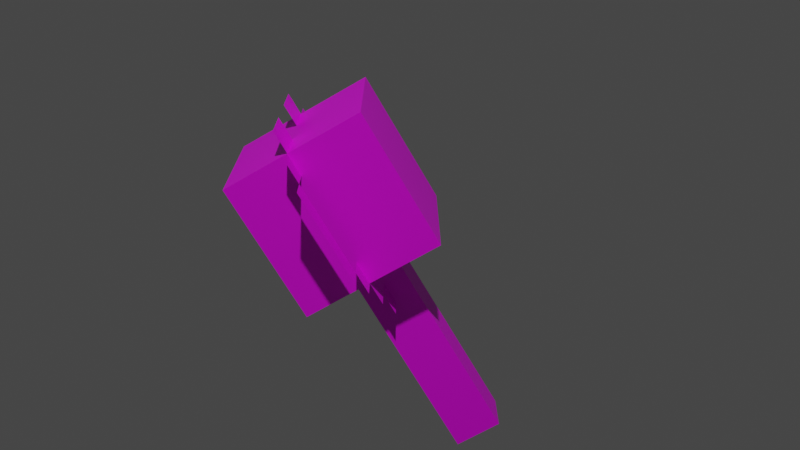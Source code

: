 # Source: everness_mineral_torch_ceiling.blend  (saved by Blender 2.83.21; exported with 4.5.12 LTS)
import bpy
from mathutils import Matrix  # noqa: F401  (used for matrix-valued properties, if any)

bpy.ops.wm.read_factory_settings(use_empty=True)
scene = bpy.context.scene
scene.name = 'Scene'

# ---- collections
col_collection = bpy.data.collections.new('Collection'); scene.collection.children.link(col_collection)

# ---- images (referenced by path relative to the original .blend; pixels are not part of the script)
import os
ASSET_DIR = os.environ.get("B2B_ASSET_DIR", "")  # directory of the original .blend (textures are referenced by path, not embedded)
HERE = os.path.dirname(os.path.abspath(__file__))  # packed textures are extracted next to this script under _unpacked/

def load_image(name, relpath, width, height, colorspace="sRGB"):
    """Load a texture the original file referenced (path relative to the .blend, or extracted next to this script)."""
    p = next((c for c in (os.path.join(HERE, relpath), os.path.join(ASSET_DIR, relpath)) if relpath and os.path.exists(c)), "")
    if p:
        img = bpy.data.images.load(p, check_existing=True)
        img.name = name
    else:  # same state as the original file: an image datablock whose file is absent (Cycles renders it pink)
        img = bpy.data.images.new(name, width, height)
        img.source = "FILE"
        img.filepath = "//" + (relpath or name)
    img.colorspace_settings.name = colorspace
    return img
img_everness_mineral_torch_mesh_png = load_image('everness_mineral_torch_mesh.png', 'everness_mineral_torch_mesh.png', 1024, 1024, 'sRGB')
img_particle_cube = load_image('particle cube', 'everness_mineral_torch_animated.png', 1024, 1024, 'sRGB')

# ---- materials (node trees are filled in below, after node groups)
mat_torch = bpy.data.materials.new('torch')
mat_torch.use_transparent_shadow = False
mat_particle_cube = bpy.data.materials.new('particle cube')
mat_particle_cube.use_transparent_shadow = False

# ---- material node trees
mat_torch.use_nodes = True; mat_torch.node_tree.nodes.clear()
_N = mat_torch.node_tree.nodes; _L = mat_torch.node_tree.links
n0 = _N.new('ShaderNodeBsdfPrincipled'); n0.name = 'Principled BSDF'; n0.location = (10, 300)
n0.distribution = 'GGX'
n0.subsurface_method = 'BURLEY'
n0.inputs[3].default_value = 1.45
n0.inputs[27].default_value = (0.0, 0.0, 0.0, 1.0)
n0.inputs[28].default_value = 1.0
n1 = _N.new('ShaderNodeOutputMaterial'); n1.name = 'Material Output'; n1.location = (300, 300)
n2 = _N.new('ShaderNodeTexImage'); n2.name = 'Image Texture'; n2.location = (-300, 280)
n2.image = img_everness_mineral_torch_mesh_png
n2.interpolation = 'Closest'
_L.new(n0.outputs[0], n1.inputs[0])
_L.new(n2.outputs[0], n0.inputs[0])
_L.new(n2.outputs[1], n0.inputs[4])
n1.is_active_output = True
mat_particle_cube.use_nodes = True; mat_particle_cube.node_tree.nodes.clear()
_N = mat_particle_cube.node_tree.nodes; _L = mat_particle_cube.node_tree.links
n0 = _N.new('ShaderNodeBsdfPrincipled'); n0.name = 'Principled BSDF'; n0.location = (10, 300)
n0.distribution = 'GGX'
n0.subsurface_method = 'BURLEY'
n0.inputs[3].default_value = 1.45
n0.inputs[27].default_value = (0.0, 0.0, 0.0, 1.0)
n0.inputs[28].default_value = 1.0
n1 = _N.new('ShaderNodeOutputMaterial'); n1.name = 'Material Output'; n1.location = (300, 300)
n2 = _N.new('ShaderNodeTexImage'); n2.name = 'Image Texture'; n2.location = (-320, 200)
n2.image = img_particle_cube
n2.interpolation = 'Closest'
_L.new(n0.outputs[0], n1.inputs[0])
_L.new(n2.outputs[0], n0.inputs[0])
_L.new(n2.outputs[1], n0.inputs[4])
n1.is_active_output = True

# ---- world
world_world = bpy.data.worlds.new('World'); scene.world = world_world
world_world.use_nodes = True; world_world.node_tree.nodes.clear()
_N = world_world.node_tree.nodes; _L = world_world.node_tree.links
n0 = _N.new('ShaderNodeOutputWorld'); n0.name = 'World Output'; n0.location = (300, 300)
n1 = _N.new('ShaderNodeBackground'); n1.name = 'Background'; n1.location = (10, 300)
n1.inputs[0].default_value = (0.05088, 0.05088, 0.05088, 1.0)
_L.new(n1.outputs[0], n0.inputs[0])
n0.is_active_output = True
world_world.color = (0.05088, 0.05088, 0.05088)
world_world.use_sun_shadow = False
world_world.sun_shadow_jitter_overblur = 0.0

# ---- cameras
cam_camera = bpy.data.cameras.new('Camera')
cam_camera.clip_end = 100.0
cam_camera.ortho_scale = 7.314

# ---- lights
light_light = bpy.data.lights.new('Light', 'POINT')
light_light.transmission_factor = 0.0
light_light.energy = 1000.0
light_light.shadow_soft_size = 0.1
light_light.shadow_maximum_resolution = 0.006
light_light.use_absolute_resolution = True

# ---- meshes
me_everness_mineral_torch_vox = bpy.data.meshes.new('everness_mineral_torch.vox')
me_everness_mineral_torch_vox.from_pydata([(-0.1, -0.1, 0.0), (-0.1, -0.1, 1.0), (-0.2, 0.2, 1.0), (-0.2, -0.2, 1.4), (-1.61e-08, -0.1, 1.6), (-1.61e-08, -0.1, 1.5), (1.012e-08, -0.4, 1.5), (0.2, 0.2, 1.4), (-1.61e-08, -0.1, 0.7), (0.1, -0.1, 0.0), (1.38e-09, -0.3, 1.5), (-1.61e-08, -0.1, 0.8), (1.38e-09, -0.3, 1.0), (0.2, -0.2, 1.4), (0.0, 0.3, 1.4), (-7.362e-09, -0.2, 0.9), (0.0, 0.1, 1.5), (1.012e-08, -0.4, 1.4), (-7.362e-09, -0.2, 0.8), (0.0, 0.2, 0.7), (0.0, 0.2, 0.8), (-7.362e-09, -0.2, 0.7), (0.0, 0.3, 0.8), (0.0, 0.3, 0.9), (0.0, 0.4, 0.9), (0.0, 0.4, 1.0), (1.38e-09, -0.3, 1.6), (0.1, 0.2, 1.0), (0.0, 0.5, 1.0), (-0.2, 0.2, 1.4), (0.0, 0.5, 1.4), (1.886e-08, -0.5, 1.4), (0.0, 0.3, 1.6), (1.886e-08, -0.5, 1.0), (-0.1, 0.1, 0.0), (1.38e-09, -0.3, 1.4), (0.1, 0.1, 0.0), (1.012e-08, -0.4, 1.0), (1.012e-08, -0.4, 0.9), (1.38e-09, -0.3, 0.9), (-0.2, -0.2, 1.0), (0.1, -0.1, 1.0), (0.2, -0.2, 1.0), (-0.2, 0.1, 1.0), (-0.1, 0.1, 1.0), (0.1, 0.1, 1.0), (0.2, 0.2, 1.0), (0.0, 0.4, 1.4), (0.0, 0.2, 0.9), (0.0, 0.3, 1.0), (1.38e-09, -0.3, 0.8), (0.0, 0.1, 0.8), (0.0, 0.3, 1.5), (0.0, 0.1, 0.7), (0.0, 0.4, 1.5), (0.0, 0.1, 1.6), (0.315, -0.3, 0.9), (-0.285, -0.3, 0.9), (-0.285, 0.3, 1.5), (0.315, -0.3, 1.5), (0.315, 0.3, 1.5), (-0.285, -0.3, 1.5), (-0.285, 0.3, 0.9), (0.315, 0.3, 0.9)], [], [(53, 51, 20, 19), (20, 48, 23, 22), (2, 43, 40, 3, 29), (23, 49, 25, 24), (14, 52, 54, 47), (34, 0, 1, 44), (9, 36, 45, 41), (55, 32, 52, 16), (13, 7, 29, 3), (9, 41, 1, 0), (3, 40, 42, 13), (44, 45, 36, 34), (39, 12, 37, 38), (46, 27, 2, 29, 7), (25, 47, 30, 28), (7, 13, 42, 46), (37, 17, 31, 33), (35, 10, 6, 17), (18, 15, 39, 50), (9, 0, 34, 36), (45, 27, 46, 42, 40, 43, 44, 1, 41), (27, 45, 44, 43, 2), (8, 11, 18, 21), (4, 26, 10, 5), (60, 59, 56, 63), (63, 62, 58, 60), (61, 57, 56, 59), (59, 60, 58, 61), (62, 57, 61, 58), (56, 57, 62, 63)])
me_everness_mineral_torch_vox.polygons.foreach_set('material_index', [0, 0, 0, 0, 0, 0, 0, 0, 0, 0, 0, 0, 0, 0, 0, 0, 0, 0, 0, 0, 0, 0, 0, 0, 1, 1, 1, 1, 1, 1])
_uv = me_everness_mineral_torch_vox.uv_layers.new(name='UVMap')
_uv.uv.foreach_set('vector', [0.25, 0.4375, 0.25, 0.5, 0.1875, 0.5, 0.1875, 0.4375, 0.1875, 0.5, 0.1875, 0.5625, 0.125, 0.5625, 0.125, 0.5, 0.1875, 0.625, 0.25, 0.625, 0.4375, 0.625, 0.4375, 0.875, 0.1875, 0.875, 0.125, 0.5625, 0.125, 0.625, 0.0625, 0.625, 0.0625, 0.5625, 0.125, 0.875, 0.125, 0.9375, 0.0625, 0.9375, 0.0625, 0.875, 0.25, 0.0, 0.375, 0.0, 0.375, 0.625, 0.25, 0.625, 0.25, 0.0, 0.375, 0.0, 0.375, 0.625, 0.25, 0.625, 0.25, 1.0, 0.125, 1.0, 0.125, 0.9375, 0.25, 0.9375, 0.4375, 0.875, 0.1875, 0.875, 0.1875, 0.625, 0.4375, 0.625, 0.25, 0.0, 0.25, 0.625, 0.375, 0.625, 0.375, 0.0, 0.1875, 0.875, 0.1875, 0.625, 0.4375, 0.625, 0.4375, 0.875, 0.25, 0.625, 0.375, 0.625, 0.375, 0.0, 0.25, 0.0, 0.5, 0.5625, 0.5, 0.625, 0.5625, 0.625, 0.5625, 0.5625, 0.1875, 0.625, 0.25, 0.625, 0.4375, 0.625, 0.4375, 0.875, 0.1875, 0.875, 0.0625, 0.625, 0.0625, 0.875, 0.0, 0.875, 0.0, 0.625, 0.4375, 0.875, 0.1875, 0.875, 0.1875, 0.625, 0.4375, 0.625, 0.5625, 0.625, 0.5625, 0.875, 0.625, 0.875, 0.625, 0.625, 0.5, 0.875, 0.5, 0.9375, 0.5625, 0.9375, 0.5625, 0.875, 0.4375, 0.5, 0.4375, 0.5625, 0.5, 0.5625, 0.5, 0.5, 0.125, 0.0, 0.25, 0.0, 0.25, 0.125, 0.125, 0.125, 0.25, 0.8125, 0.25, 0.875, 0.1875, 0.875, 0.1875, 0.625, 0.4375, 0.625, 0.4375, 0.8125, 0.375, 0.8125, 0.375, 0.6875, 0.25, 0.6875, 0.25, 0.875, 0.25, 0.8125, 0.375, 0.8125, 0.4375, 0.8125, 0.4375, 0.875, 0.375, 0.4375, 0.375, 0.5, 0.4375, 0.5, 0.4375, 0.4375, 0.375, 1.0, 0.5, 1.0, 0.5, 0.9375, 0.375, 0.9375, 0.5, 1.0, 0.3333, 1.0, 0.3333, 0.0, 0.5, 0.0, 0.5, 0.0, 0.6667, 0.0, 0.6667, 1.0, 0.5, 1.0, 0.1667, 1.0, 0.1667, 0.0, 0.3333, 0.0, 0.3333, 1.0, 0.6667, 0.0, 0.8333, 0.0, 0.8333, 1.0, 0.6667, 1.0, 0.0, 0.0, 0.1667, 0.0, 0.1667, 1.0, 0.0, 1.0, 0.8333, 0.0, 1.0, 0.0, 1.0, 1.0, 0.8333, 1.0])
_ca = me_everness_mineral_torch_vox.color_attributes.new('Col', 'BYTE_COLOR', 'CORNER')
_ca.data.foreach_set('color', [0.3185, 0.6038, 1.0, 1.0, 0.3185, 0.6038, 1.0, 1.0, 0.3185, 0.6038, 1.0, 1.0, 0.3185, 0.6038, 1.0, 1.0, 0.3185, 0.6038, 1.0, 1.0, 0.3185, 0.6038, 1.0, 1.0, 0.3185, 0.6038, 1.0, 1.0, 0.3185, 0.6038, 1.0, 1.0, 0.3185, 0.6038, 1.0, 1.0, 0.3185, 0.6038, 1.0, 1.0, 0.3185, 0.6038, 1.0, 1.0, 0.3185, 0.6038, 1.0, 1.0, 0.3185, 0.6038, 1.0, 1.0, 0.3185, 0.6038, 1.0, 1.0, 0.3185, 0.6038, 1.0, 1.0, 0.3185, 0.6038, 1.0, 1.0, 0.3185, 0.6038, 1.0, 1.0, 0.3185, 0.6038, 1.0, 1.0, 0.3185, 0.6038, 1.0, 1.0, 0.3185, 0.6038, 1.0, 1.0, 0.3185, 0.6038, 1.0, 1.0, 0.3185, 0.6038, 1.0, 1.0, 0.3185, 0.6038, 1.0, 1.0, 0.3185, 0.6038, 1.0, 1.0, 0.3185, 0.6038, 1.0, 1.0, 0.3185, 0.6038, 1.0, 1.0, 0.3185, 0.6038, 1.0, 1.0, 0.3185, 0.6038, 1.0, 1.0, 0.3185, 0.6038, 1.0, 1.0, 0.3185, 0.6038, 1.0, 1.0, 0.3185, 0.6038, 1.0, 1.0, 0.3185, 0.6038, 1.0, 1.0, 0.3185, 0.6038, 1.0, 1.0, 0.3185, 0.6038, 1.0, 1.0, 0.3185, 0.6038, 1.0, 1.0, 0.3185, 0.6038, 1.0, 1.0, 0.3185, 0.6038, 1.0, 1.0, 0.3185, 0.6038, 1.0, 1.0, 0.3185, 0.6038, 1.0, 1.0, 0.3185, 0.6038, 1.0, 1.0, 0.3185, 0.6038, 1.0, 1.0, 0.3185, 0.6038, 1.0, 1.0, 0.3185, 0.6038, 1.0, 1.0, 0.3185, 0.6038, 1.0, 1.0, 0.3185, 0.6038, 1.0, 1.0, 0.3185, 0.6038, 1.0, 1.0, 0.3185, 0.6038, 1.0, 1.0, 0.3185, 0.6038, 1.0, 1.0, 0.3185, 0.6038, 1.0, 1.0, 0.3185, 0.6038, 1.0, 1.0, 0.3185, 0.6038, 1.0, 1.0, 0.3185, 0.6038, 1.0, 1.0, 0.3185, 0.6038, 1.0, 1.0, 0.3185, 0.6038, 1.0, 1.0, 0.3185, 0.6038, 1.0, 1.0, 0.3185, 0.6038, 1.0, 1.0, 0.3185, 0.6038, 1.0, 1.0, 0.3185, 0.6038, 1.0, 1.0, 0.3185, 0.6038, 1.0, 1.0, 0.3185, 0.6038, 1.0, 1.0, 0.3185, 0.6038, 1.0, 1.0, 0.3185, 0.6038, 1.0, 1.0, 0.3185, 0.6038, 1.0, 1.0, 0.3185, 0.6038, 1.0, 1.0, 0.3185, 0.6038, 1.0, 1.0, 0.3185, 0.6038, 1.0, 1.0, 0.3185, 0.6038, 1.0, 1.0, 0.3185, 0.6038, 1.0, 1.0, 0.3185, 0.6038, 1.0, 1.0, 0.3185, 0.6038, 1.0, 1.0, 0.3185, 0.6038, 1.0, 1.0, 0.3185, 0.6038, 1.0, 1.0, 0.3185, 0.6038, 1.0, 1.0, 0.3185, 0.6038, 1.0, 1.0, 0.3185, 0.6038, 1.0, 1.0, 0.3185, 0.6038, 1.0, 1.0, 0.3185, 0.6038, 1.0, 1.0, 0.3185, 0.6038, 1.0, 1.0, 0.3185, 0.6038, 1.0, 1.0, 0.3185, 0.6038, 1.0, 1.0, 0.3185, 0.6038, 1.0, 1.0, 0.3185, 0.6038, 1.0, 1.0, 0.3185, 0.6038, 1.0, 1.0, 0.3185, 0.6038, 1.0, 1.0, 0.3185, 0.6038, 1.0, 1.0, 0.3185, 0.6038, 1.0, 1.0, 0.3185, 0.6038, 1.0, 1.0, 0.3185, 0.6038, 1.0, 1.0, 0.3185, 0.6038, 1.0, 1.0, 0.3185, 0.6038, 1.0, 1.0, 0.3185, 0.6038, 1.0, 1.0, 0.3185, 0.6038, 1.0, 1.0, 0.3185, 0.6038, 1.0, 1.0, 0.3185, 0.6038, 1.0, 1.0, 0.3185, 0.6038, 1.0, 1.0, 0.3185, 0.6038, 1.0, 1.0, 0.3185, 0.6038, 1.0, 1.0, 0.3185, 0.6038, 1.0, 1.0, 0.3185, 0.6038, 1.0, 1.0, 0.3185, 0.6038, 1.0, 1.0, 0.3185, 0.6038, 1.0, 1.0, 0.3185, 0.6038, 1.0, 1.0, 0.3185, 0.6038, 1.0, 1.0, 0.3185, 0.6038, 1.0, 1.0, 0.3185, 0.6038, 1.0, 1.0, 0.3185, 0.6038, 1.0, 1.0, 0.3185, 0.6038, 1.0, 1.0, 0.3185, 0.6038, 1.0, 1.0, 0.3185, 0.6038, 1.0, 1.0, 0.3185, 0.6038, 1.0, 1.0, 0.3185, 0.6038, 1.0, 1.0, 0.3185, 0.6038, 1.0, 1.0, 0.3185, 0.6038, 1.0, 1.0, 0.3185, 0.6038, 1.0, 1.0, 0.3185, 0.6038, 1.0, 1.0, 0.3185, 0.6038, 1.0, 1.0, 0.3185, 0.6038, 1.0, 1.0, 0.3185, 0.6038, 1.0, 1.0, 0.3185, 0.6038, 1.0, 1.0, 0.3185, 0.6038, 1.0, 1.0, 0.3185, 0.6038, 1.0, 1.0, 0.3185, 0.6038, 1.0, 1.0, 0.3185, 0.6038, 1.0, 1.0, 0.3185, 0.6038, 1.0, 1.0, 0.3185, 0.6038, 1.0, 1.0, 0.3185, 0.6038, 1.0, 1.0, 0.3185, 0.6038, 1.0, 1.0, 0.3185, 0.6038, 1.0, 1.0])
me_everness_mineral_torch_vox.materials.append(mat_torch)
me_everness_mineral_torch_vox.materials.append(mat_particle_cube)
me_everness_mineral_torch_vox.use_remesh_fix_poles = True
me_everness_mineral_torch_vox.use_remesh_preserve_attributes = False
me_everness_mineral_torch_vox.use_mirror_vertex_groups = False
me_everness_mineral_torch_vox.use_paint_bone_selection = False
me_everness_mineral_torch_vox.use_paint_mask = True
me_everness_mineral_torch_vox.update()

# ---- objects
ob_light = bpy.data.objects.new('Light', light_light)
ob_camera = bpy.data.objects.new('Camera', cam_camera)
ob_everness_mineral_torch_vox = bpy.data.objects.new('everness_mineral_torch.vox', me_everness_mineral_torch_vox)

# ---- transforms, parenting, visibility, modifiers, constraints
ob_light.location = (3.699, 0.04212, 5.904)
ob_light.rotation_euler = (0.6503, 0.05522, 1.866)
ob_light.lock_rotations_4d = False
ob_light.empty_display_type = 'ARROWS'
ob_light.color = (0.0, 0.0, 0.0, 0.0)
ob_light.lineart.crease_threshold = 0.0
ob_camera.location = (2.657, 0.01953, 0.9963)
ob_camera.rotation_euler = (1.225, -1.648e-05, 1.572)
ob_camera.lock_rotations_4d = False
ob_camera.empty_display_type = 'ARROWS'
ob_camera.color = (0.0, 0.0, 0.0, 0.0)
ob_camera.display_type = 'WIRE'
ob_camera.lineart.crease_threshold = 0.0
ob_everness_mineral_torch_vox.location = (0.0, 0.225, -0.53)
ob_everness_mineral_torch_vox.rotation_euler = (0.0, -0.5236, 1.571)
ob_everness_mineral_torch_vox.scale = (0.625, 0.625, 0.625)
ob_everness_mineral_torch_vox.lineart.crease_threshold = 0.0
_vg = ob_everness_mineral_torch_vox.vertex_groups.new(name='particle cube')

# ---- collection membership
col_collection.objects.link(ob_light)
col_collection.objects.link(ob_camera)
col_collection.objects.link(ob_everness_mineral_torch_vox)

# ---- scene / render settings (as saved in the file)
scene.camera = ob_camera
scene.frame_start = 1; scene.frame_end = 250; scene.frame_set(1)
scene.render.engine = 'BLENDER_EEVEE_NEXT'
scene.cycles.use_denoising = False
scene.cycles.samples = 128
scene.cycles.sampling_pattern = 'TABULATED_SOBOL'
scene.cycles.use_adaptive_sampling = False
scene.cycles.use_light_tree = False
scene.view_settings.view_transform = 'Filmic'
bpy.context.view_layer.update()
